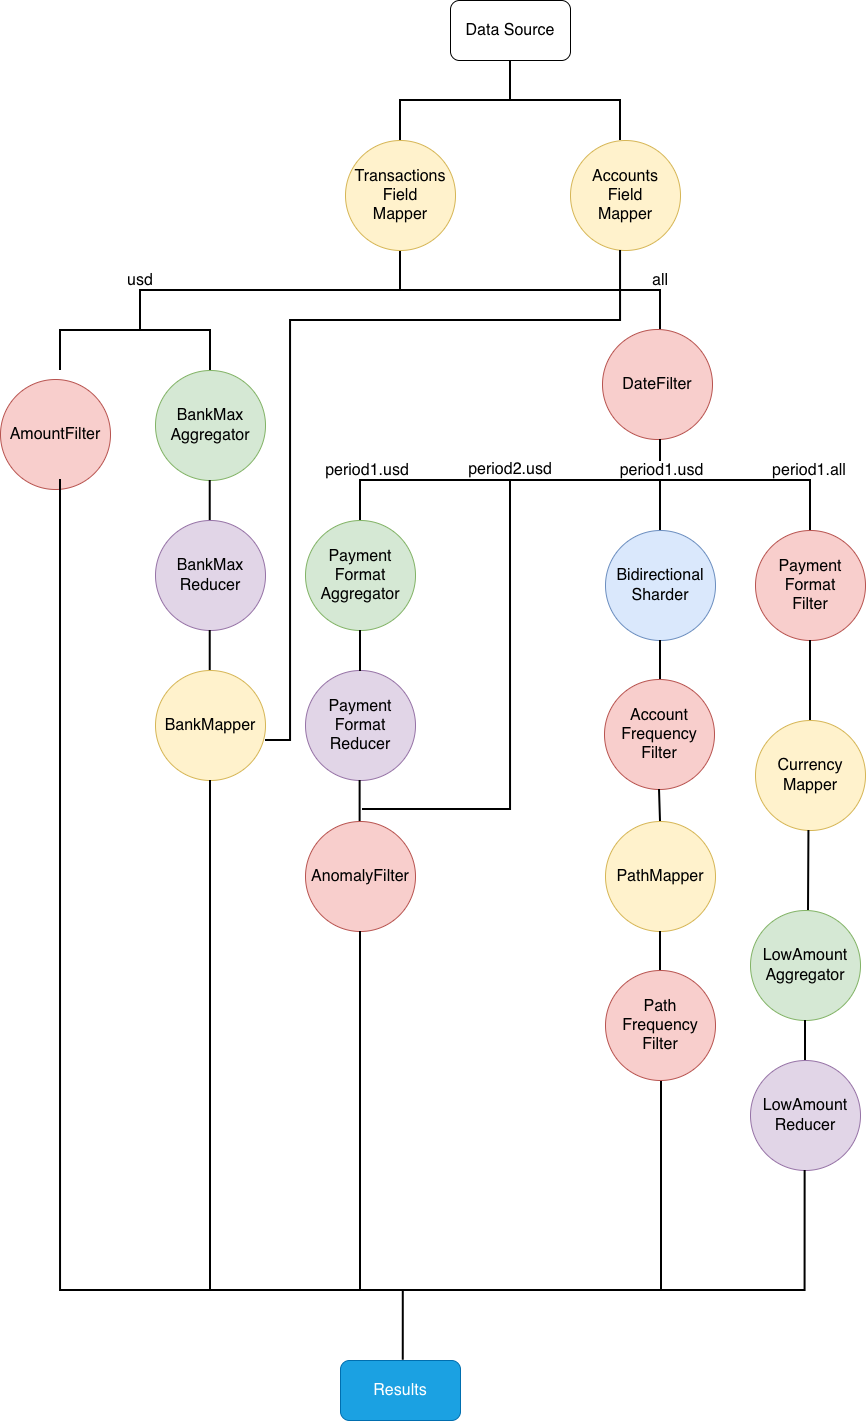

The diagram above was exported from draw.io. Its source (the exported page's mxGraphModel, read from the mxfile embedded in the PNG):
<mxGraphModel dx="983" dy="540" grid="1" gridSize="10" guides="1" tooltips="1" connect="1" arrows="1" fold="1" page="1" pageScale="1" pageWidth="1169" pageHeight="1654" math="0" shadow="0">
  <root>
    <mxCell id="Rw9HLZ3KA-LPDpBMjlBy-0" />
    <mxCell id="Rw9HLZ3KA-LPDpBMjlBy-1" parent="Rw9HLZ3KA-LPDpBMjlBy-0" />
    <mxCell id="Rw9HLZ3KA-LPDpBMjlBy-3" parent="Rw9HLZ3KA-LPDpBMjlBy-1" style="strokeWidth=2;html=1;shape=mxgraph.flowchart.annotation_2;align=left;labelPosition=right;pointerEvents=1;direction=south;" value="" vertex="1">
      <mxGeometry height="80" width="520" x="170" y="270" as="geometry" />
    </mxCell>
    <mxCell id="Rw9HLZ3KA-LPDpBMjlBy-4" parent="Rw9HLZ3KA-LPDpBMjlBy-1" style="text;html=1;strokeColor=none;fillColor=none;align=center;verticalAlign=middle;whiteSpace=wrap;rounded=0;" value="&lt;font style=&quot;font-size: 16px&quot;&gt;usd&lt;/font&gt;" vertex="1">
      <mxGeometry height="20" width="40" x="150" y="290" as="geometry" />
    </mxCell>
    <mxCell id="Rw9HLZ3KA-LPDpBMjlBy-6" parent="Rw9HLZ3KA-LPDpBMjlBy-1" style="text;html=1;strokeColor=none;fillColor=none;align=center;verticalAlign=middle;whiteSpace=wrap;rounded=0;" value="&lt;font style=&quot;font-size: 16px&quot;&gt;all&lt;/font&gt;" vertex="1">
      <mxGeometry height="20" width="60" x="660" y="290" as="geometry" />
    </mxCell>
    <mxCell id="Rw9HLZ3KA-LPDpBMjlBy-9" parent="Rw9HLZ3KA-LPDpBMjlBy-1" style="strokeWidth=2;html=1;shape=mxgraph.flowchart.annotation_1;align=left;pointerEvents=1;direction=south;" value="" vertex="1">
      <mxGeometry height="40" width="150" x="90" y="350" as="geometry" />
    </mxCell>
    <mxCell id="Rw9HLZ3KA-LPDpBMjlBy-15" parent="Rw9HLZ3KA-LPDpBMjlBy-1" style="ellipse;whiteSpace=wrap;html=1;aspect=fixed;fillColor=#f8cecc;strokeColor=#b85450;" value="&lt;font style=&quot;font-size: 16px&quot;&gt;AmountFilter&lt;/font&gt;" vertex="1">
      <mxGeometry height="110" width="110" x="30" y="399" as="geometry" />
    </mxCell>
    <mxCell id="Rw9HLZ3KA-LPDpBMjlBy-17" parent="Rw9HLZ3KA-LPDpBMjlBy-1" style="ellipse;whiteSpace=wrap;html=1;aspect=fixed;fillColor=#f8cecc;strokeColor=#b85450;" value="&lt;font style=&quot;font-size: 16px&quot;&gt;DateFilter&lt;/font&gt;" vertex="1">
      <mxGeometry height="110" width="110" x="632" y="349" as="geometry" />
    </mxCell>
    <mxCell id="Rw9HLZ3KA-LPDpBMjlBy-23" edge="1" parent="Rw9HLZ3KA-LPDpBMjlBy-1" source="X-O7DIUn5ZirLveAO1q6-0" style="endArrow=none;html=1;strokeWidth=2;entryX=0.5;entryY=1;entryDx=0;entryDy=0;edgeStyle=orthogonalEdgeStyle;rounded=0;curved=0;exitX=0.523;exitY=-0.005;exitDx=0;exitDy=0;exitPerimeter=0;" value="">
      <mxGeometry height="50" relative="1" width="50" as="geometry">
        <Array as="points">
          <mxPoint x="433" y="1310" />
          <mxPoint x="90" y="1310" />
        </Array>
        <mxPoint x="432" y="1310" as="sourcePoint" />
        <mxPoint x="90" y="499" as="targetPoint" />
      </mxGeometry>
    </mxCell>
    <mxCell id="Rw9HLZ3KA-LPDpBMjlBy-25" parent="Rw9HLZ3KA-LPDpBMjlBy-1" style="ellipse;whiteSpace=wrap;html=1;aspect=fixed;fillColor=#d5e8d4;strokeColor=#82b366;" value="&lt;span style=&quot;font-size: 16px; background-color: transparent; color: light-dark(rgb(0, 0, 0), rgb(255, 255, 255));&quot;&gt;BankMax&lt;/span&gt;&lt;div&gt;&lt;font style=&quot;font-size: 16px;&quot;&gt;Aggregator&lt;/font&gt;&lt;/div&gt;" vertex="1">
      <mxGeometry height="110" width="110" x="185" y="390" as="geometry" />
    </mxCell>
    <mxCell id="Rw9HLZ3KA-LPDpBMjlBy-27" parent="Rw9HLZ3KA-LPDpBMjlBy-1" style="ellipse;whiteSpace=wrap;html=1;aspect=fixed;fillColor=#fff2cc;strokeColor=#d6b656;" value="&lt;font style=&quot;font-size: 16px;&quot;&gt;BankMapper&lt;/font&gt;" vertex="1">
      <mxGeometry height="110" width="110" x="185" y="690" as="geometry" />
    </mxCell>
    <mxCell id="Rw9HLZ3KA-LPDpBMjlBy-30" edge="1" parent="Rw9HLZ3KA-LPDpBMjlBy-1" style="endArrow=none;html=1;strokeWidth=2;entryX=0.5;entryY=1;entryDx=0;entryDy=0;" target="Rw9HLZ3KA-LPDpBMjlBy-27" value="">
      <mxGeometry height="50" relative="1" width="50" as="geometry">
        <mxPoint x="240" y="1310" as="sourcePoint" />
        <mxPoint x="234.99999999999977" y="946" as="targetPoint" />
      </mxGeometry>
    </mxCell>
    <mxCell id="Rw9HLZ3KA-LPDpBMjlBy-33" parent="Rw9HLZ3KA-LPDpBMjlBy-1" style="strokeWidth=2;html=1;shape=mxgraph.flowchart.annotation_1;align=left;pointerEvents=1;direction=south;" value="" vertex="1">
      <mxGeometry height="40" width="150" x="390" y="500" as="geometry" />
    </mxCell>
    <mxCell id="Rw9HLZ3KA-LPDpBMjlBy-36" edge="1" parent="Rw9HLZ3KA-LPDpBMjlBy-1" style="endArrow=none;html=1;strokeWidth=2;" value="">
      <mxGeometry height="50" relative="1" width="50" as="geometry">
        <mxPoint x="690" y="499" as="sourcePoint" />
        <mxPoint x="690" y="459" as="targetPoint" />
      </mxGeometry>
    </mxCell>
    <mxCell id="SMwCZ5LRv8pxAXx6V5q--12" connectable="0" parent="Rw9HLZ3KA-LPDpBMjlBy-36" style="edgeLabel;html=1;align=center;verticalAlign=middle;resizable=0;points=[];" value="&lt;font style=&quot;font-size: 16px&quot;&gt;period1.usd&lt;/font&gt;" vertex="1">
      <mxGeometry relative="1" x="-0.5429" as="geometry">
        <mxPoint as="offset" />
      </mxGeometry>
    </mxCell>
    <mxCell id="Rw9HLZ3KA-LPDpBMjlBy-38" parent="Rw9HLZ3KA-LPDpBMjlBy-1" style="strokeWidth=2;html=1;shape=mxgraph.flowchart.annotation_1;align=left;pointerEvents=1;direction=south;" value="" vertex="1">
      <mxGeometry height="50" width="150" x="540" y="500" as="geometry" />
    </mxCell>
    <mxCell id="Rw9HLZ3KA-LPDpBMjlBy-39" parent="Rw9HLZ3KA-LPDpBMjlBy-1" style="strokeWidth=2;html=1;shape=mxgraph.flowchart.annotation_1;align=left;pointerEvents=1;direction=south;" value="" vertex="1">
      <mxGeometry height="55" width="150" x="690" y="500" as="geometry" />
    </mxCell>
    <mxCell id="Rw9HLZ3KA-LPDpBMjlBy-41" parent="Rw9HLZ3KA-LPDpBMjlBy-1" style="ellipse;whiteSpace=wrap;html=1;aspect=fixed;fillColor=#d5e8d4;strokeColor=#82b366;" value="&lt;font style=&quot;&quot;&gt;&lt;font style=&quot;font-size: 16px;&quot;&gt;Payment&lt;/font&gt;&lt;/font&gt;&lt;div&gt;&lt;font style=&quot;&quot;&gt;&lt;font style=&quot;font-size: 16px;&quot;&gt;Format&lt;br&gt;Aggregator&lt;/font&gt;&lt;br&gt;&lt;/font&gt;&lt;/div&gt;" vertex="1">
      <mxGeometry height="110" width="110" x="335" y="540" as="geometry" />
    </mxCell>
    <mxCell id="Rw9HLZ3KA-LPDpBMjlBy-43" parent="Rw9HLZ3KA-LPDpBMjlBy-1" style="ellipse;whiteSpace=wrap;html=1;aspect=fixed;fillColor=#f8cecc;strokeColor=#b85450;" value="&lt;font style=&quot;font-size: 16px&quot;&gt;AnomalyFilter&lt;/font&gt;" vertex="1">
      <mxGeometry height="110" width="110" x="335" y="841" as="geometry" />
    </mxCell>
    <mxCell id="Rw9HLZ3KA-LPDpBMjlBy-44" edge="1" parent="Rw9HLZ3KA-LPDpBMjlBy-1" style="endArrow=none;html=1;strokeWidth=2;edgeStyle=orthogonalEdgeStyle;rounded=0;curved=0;" value="">
      <mxGeometry height="50" relative="1" width="50" as="geometry">
        <Array as="points">
          <mxPoint x="540" y="829" />
        </Array>
        <mxPoint x="392" y="829" as="sourcePoint" />
        <mxPoint x="540" y="550" as="targetPoint" />
      </mxGeometry>
    </mxCell>
    <mxCell id="Rw9HLZ3KA-LPDpBMjlBy-46" edge="1" parent="Rw9HLZ3KA-LPDpBMjlBy-1" style="endArrow=none;html=1;strokeWidth=2;entryX=0.5;entryY=1;entryDx=0;entryDy=0;" target="Rw9HLZ3KA-LPDpBMjlBy-43" value="">
      <mxGeometry height="50" relative="1" width="50" as="geometry">
        <mxPoint x="390" y="1310" as="sourcePoint" />
        <mxPoint x="413" y="1062" as="targetPoint" />
      </mxGeometry>
    </mxCell>
    <mxCell id="Rw9HLZ3KA-LPDpBMjlBy-48" parent="Rw9HLZ3KA-LPDpBMjlBy-1" style="ellipse;whiteSpace=wrap;html=1;aspect=fixed;fillColor=#dae8fc;strokeColor=#6c8ebf;" value="&lt;font style=&quot;&quot;&gt;&lt;font style=&quot;font-size: 16px;&quot;&gt;Bidirectional&lt;br&gt;Sharder&lt;/font&gt;&lt;br&gt;&lt;/font&gt;" vertex="1">
      <mxGeometry height="110" width="110" x="635" y="550" as="geometry" />
    </mxCell>
    <mxCell id="Rw9HLZ3KA-LPDpBMjlBy-49" edge="1" parent="Rw9HLZ3KA-LPDpBMjlBy-1" style="endArrow=none;html=1;strokeWidth=2;" value="">
      <mxGeometry height="50" relative="1" width="50" as="geometry">
        <mxPoint x="689.9999999999998" y="770" as="sourcePoint" />
        <mxPoint x="689.9999999999998" y="660" as="targetPoint" />
      </mxGeometry>
    </mxCell>
    <mxCell id="Rw9HLZ3KA-LPDpBMjlBy-50" parent="Rw9HLZ3KA-LPDpBMjlBy-1" style="ellipse;whiteSpace=wrap;html=1;aspect=fixed;fillColor=#f8cecc;strokeColor=#b85450;" value="&lt;font style=&quot;&quot;&gt;&lt;font style=&quot;font-size: 16px;&quot;&gt;Account&lt;/font&gt;&lt;/font&gt;&lt;div&gt;&lt;font style=&quot;&quot;&gt;&lt;font style=&quot;font-size: 16px;&quot;&gt;Frequency&lt;br&gt;Filter&lt;/font&gt;&lt;br&gt;&lt;/font&gt;&lt;/div&gt;" vertex="1">
      <mxGeometry height="110" width="110" x="634" y="699" as="geometry" />
    </mxCell>
    <mxCell id="Rw9HLZ3KA-LPDpBMjlBy-51" edge="1" parent="Rw9HLZ3KA-LPDpBMjlBy-1" source="Rw9HLZ3KA-LPDpBMjlBy-52" style="endArrow=none;html=1;strokeWidth=2;entryX=0.5;entryY=1;entryDx=0;entryDy=0;exitX=0.5;exitY=0;exitDx=0;exitDy=0;" target="Rw9HLZ3KA-LPDpBMjlBy-50" value="">
      <mxGeometry height="50" relative="1" width="50" as="geometry">
        <mxPoint x="691.9999999999995" y="841" as="sourcePoint" />
        <mxPoint x="697" y="809" as="targetPoint" />
      </mxGeometry>
    </mxCell>
    <mxCell id="Rw9HLZ3KA-LPDpBMjlBy-52" parent="Rw9HLZ3KA-LPDpBMjlBy-1" style="ellipse;whiteSpace=wrap;html=1;aspect=fixed;fillColor=#fff2cc;strokeColor=#d6b656;fontSize=16;" value="&lt;font&gt;PathMapper&lt;br&gt;&lt;/font&gt;" vertex="1">
      <mxGeometry height="110" width="110" x="635" y="841" as="geometry" />
    </mxCell>
    <mxCell id="Rw9HLZ3KA-LPDpBMjlBy-53" edge="1" parent="Rw9HLZ3KA-LPDpBMjlBy-1" source="Rw9HLZ3KA-LPDpBMjlBy-54" style="endArrow=none;html=1;strokeWidth=2;entryX=0.5;entryY=1;entryDx=0;entryDy=0;" target="Rw9HLZ3KA-LPDpBMjlBy-52" value="">
      <mxGeometry height="50" relative="1" width="50" as="geometry">
        <mxPoint x="694.9999999999995" y="1061" as="sourcePoint" />
        <mxPoint x="694.9999999999995" y="951" as="targetPoint" />
      </mxGeometry>
    </mxCell>
    <mxCell id="Rw9HLZ3KA-LPDpBMjlBy-57" edge="1" parent="Rw9HLZ3KA-LPDpBMjlBy-1" style="endArrow=none;html=1;strokeWidth=2;edgeStyle=orthogonalEdgeStyle;rounded=0;curved=0;" value="">
      <mxGeometry height="50" relative="1" width="50" as="geometry">
        <mxPoint x="432" y="1310" as="sourcePoint" />
        <mxPoint x="690.9999999999995" y="1100" as="targetPoint" />
      </mxGeometry>
    </mxCell>
    <mxCell id="Rw9HLZ3KA-LPDpBMjlBy-58" parent="Rw9HLZ3KA-LPDpBMjlBy-1" style="ellipse;whiteSpace=wrap;html=1;aspect=fixed;fillColor=#f8cecc;strokeColor=#b85450;" value="&lt;font style=&quot;&quot;&gt;&lt;font style=&quot;font-size: 16px;&quot;&gt;Payment&lt;/font&gt;&lt;/font&gt;&lt;div&gt;&lt;font style=&quot;&quot;&gt;&lt;font style=&quot;font-size: 16px;&quot;&gt;Format&lt;br&gt;Filter&lt;/font&gt;&lt;br&gt;&lt;/font&gt;&lt;/div&gt;" vertex="1">
      <mxGeometry height="110" width="110" x="785" y="550" as="geometry" />
    </mxCell>
    <mxCell id="Rw9HLZ3KA-LPDpBMjlBy-61" parent="Rw9HLZ3KA-LPDpBMjlBy-1" style="ellipse;whiteSpace=wrap;html=1;aspect=fixed;fillColor=#d5e8d4;strokeColor=#82b366;" value="&lt;font style=&quot;&quot;&gt;&lt;font style=&quot;font-size: 16px;&quot;&gt;LowAmount&lt;br&gt;Aggregator&lt;/font&gt;&lt;br&gt;&lt;/font&gt;" vertex="1">
      <mxGeometry height="110" width="110" x="780" y="930" as="geometry" />
    </mxCell>
    <mxCell id="Rw9HLZ3KA-LPDpBMjlBy-62" parent="Rw9HLZ3KA-LPDpBMjlBy-1" style="ellipse;whiteSpace=wrap;html=1;aspect=fixed;fillColor=#fff2cc;strokeColor=#d6b656;" value="&lt;font&gt;&lt;font style=&quot;font-size: 16px&quot;&gt;Currency&lt;br&gt;Mapper&lt;/font&gt;&lt;br&gt;&lt;/font&gt;" vertex="1">
      <mxGeometry height="110" width="110" x="785" y="740" as="geometry" />
    </mxCell>
    <mxCell id="Rw9HLZ3KA-LPDpBMjlBy-65" parent="Rw9HLZ3KA-LPDpBMjlBy-1" style="ellipse;whiteSpace=wrap;html=1;aspect=fixed;fillColor=#e1d5e7;strokeColor=#9673a6;" value="&lt;span style=&quot;font-size: 16px;&quot;&gt;LowAmount&lt;/span&gt;&lt;div&gt;&lt;span style=&quot;font-size: 16px;&quot;&gt;Reducer&lt;/span&gt;&lt;/div&gt;" vertex="1">
      <mxGeometry height="110" width="110" x="780" y="1080" as="geometry" />
    </mxCell>
    <mxCell id="Rw9HLZ3KA-LPDpBMjlBy-66" edge="1" parent="Rw9HLZ3KA-LPDpBMjlBy-1" source="Rw9HLZ3KA-LPDpBMjlBy-65" style="endArrow=none;html=1;strokeWidth=2;entryX=0.5;entryY=1;entryDx=0;entryDy=0;exitX=0.5;exitY=0;exitDx=0;exitDy=0;" target="Rw9HLZ3KA-LPDpBMjlBy-61" value="">
      <mxGeometry height="50" relative="1" width="50" as="geometry">
        <mxPoint x="831.9099999999996" y="1153" as="sourcePoint" />
        <mxPoint x="831.9099999999996" y="1043" as="targetPoint" />
      </mxGeometry>
    </mxCell>
    <mxCell id="Rw9HLZ3KA-LPDpBMjlBy-67" parent="Rw9HLZ3KA-LPDpBMjlBy-1" style="text;html=1;strokeColor=none;fillColor=none;align=center;verticalAlign=middle;whiteSpace=wrap;rounded=0;" value="&lt;font style=&quot;font-size: 16px&quot;&gt;period1.usd&lt;/font&gt;" vertex="1">
      <mxGeometry height="20" width="40" x="377" y="480" as="geometry" />
    </mxCell>
    <mxCell id="Rw9HLZ3KA-LPDpBMjlBy-69" parent="Rw9HLZ3KA-LPDpBMjlBy-1" style="text;html=1;strokeColor=none;fillColor=none;align=center;verticalAlign=middle;whiteSpace=wrap;rounded=0;" value="&lt;span style=&quot;font-size: 16px&quot;&gt;period1.all&lt;/span&gt;" vertex="1">
      <mxGeometry height="20" width="60" x="809" y="480" as="geometry" />
    </mxCell>
    <mxCell id="Rw9HLZ3KA-LPDpBMjlBy-2" parent="Rw9HLZ3KA-LPDpBMjlBy-1" style="rounded=1;whiteSpace=wrap;html=1;fontSize=16;" value="Data Source" vertex="1">
      <mxGeometry height="60" width="120" x="480" y="20" as="geometry" />
    </mxCell>
    <mxCell id="SMwCZ5LRv8pxAXx6V5q--10" parent="Rw9HLZ3KA-LPDpBMjlBy-1" style="text;html=1;strokeColor=none;fillColor=none;align=center;verticalAlign=middle;whiteSpace=wrap;rounded=0;" value="&lt;font style=&quot;font-size: 16px&quot;&gt;period2.usd&lt;/font&gt;" vertex="1">
      <mxGeometry height="20" width="40" x="520" y="479" as="geometry" />
    </mxCell>
    <mxCell id="SMwCZ5LRv8pxAXx6V5q--11" edge="1" parent="Rw9HLZ3KA-LPDpBMjlBy-1" style="endArrow=none;html=1;strokeWidth=2;" target="Rw9HLZ3KA-LPDpBMjlBy-54" value="">
      <mxGeometry height="50" relative="1" width="50" as="geometry">
        <mxPoint x="694.9999999999995" y="1061" as="sourcePoint" />
        <mxPoint x="694.9999999999995" y="951" as="targetPoint" />
      </mxGeometry>
    </mxCell>
    <mxCell id="Rw9HLZ3KA-LPDpBMjlBy-54" parent="Rw9HLZ3KA-LPDpBMjlBy-1" style="ellipse;whiteSpace=wrap;html=1;aspect=fixed;fillColor=#f8cecc;strokeColor=#b85450;fontSize=16;" value="&lt;font&gt;Path&lt;/font&gt;&lt;div&gt;&lt;font&gt;Frequency&lt;br&gt;Filter&lt;br&gt;&lt;/font&gt;&lt;/div&gt;" vertex="1">
      <mxGeometry height="110" width="110" x="635" y="990" as="geometry" />
    </mxCell>
    <mxCell id="X-O7DIUn5ZirLveAO1q6-0" parent="Rw9HLZ3KA-LPDpBMjlBy-1" style="rounded=1;whiteSpace=wrap;html=1;fillColor=#1ba1e2;strokeColor=#006EAF;fontColor=#ffffff;" value="&lt;font style=&quot;font-size: 16px;&quot;&gt;Results&lt;/font&gt;" vertex="1">
      <mxGeometry height="60" width="120" x="370" y="1380" as="geometry" />
    </mxCell>
    <mxCell id="g_BdpoWSVeKuMN9QxI6U-0" edge="1" parent="Rw9HLZ3KA-LPDpBMjlBy-1" style="endArrow=none;html=1;strokeWidth=2;entryX=0.5;entryY=1;entryDx=0;entryDy=0;exitX=0.5;exitY=0;exitDx=0;exitDy=0;" value="">
      <mxGeometry height="50" relative="1" width="50" as="geometry">
        <mxPoint x="239.73000000000002" y="540" as="sourcePoint" />
        <mxPoint x="239.73000000000002" y="500" as="targetPoint" />
      </mxGeometry>
    </mxCell>
    <mxCell id="g_BdpoWSVeKuMN9QxI6U-1" parent="Rw9HLZ3KA-LPDpBMjlBy-1" style="ellipse;whiteSpace=wrap;html=1;aspect=fixed;fillColor=#e1d5e7;strokeColor=#9673a6;" value="&lt;font style=&quot;font-size: 16px;&quot;&gt;BankMax&lt;/font&gt;&lt;div&gt;&lt;font style=&quot;font-size: 16px;&quot;&gt;Reducer&lt;/font&gt;&lt;/div&gt;" vertex="1">
      <mxGeometry height="110" width="110" x="185" y="540" as="geometry" />
    </mxCell>
    <mxCell id="mtw5C6jtT1zPhveRexv5-0" edge="1" parent="Rw9HLZ3KA-LPDpBMjlBy-1" style="endArrow=none;html=1;strokeWidth=2;entryX=0.5;entryY=1;entryDx=0;entryDy=0;exitX=0.5;exitY=0;exitDx=0;exitDy=0;" value="">
      <mxGeometry height="50" relative="1" width="50" as="geometry">
        <mxPoint x="239.73000000000002" y="690" as="sourcePoint" />
        <mxPoint x="239.73000000000002" y="650" as="targetPoint" />
      </mxGeometry>
    </mxCell>
    <mxCell id="64315jjsRvy0tJI5tYAB-0" parent="Rw9HLZ3KA-LPDpBMjlBy-1" style="ellipse;whiteSpace=wrap;html=1;aspect=fixed;fillColor=#e1d5e7;strokeColor=#9673a6;" value="&lt;span style=&quot;font-size: 16px;&quot;&gt;Payment&lt;/span&gt;&lt;div&gt;&lt;span style=&quot;font-size: 16px;&quot;&gt;Format&lt;br&gt;&lt;/span&gt;&lt;div&gt;&lt;font style=&quot;font-size: 16px;&quot;&gt;Reducer&lt;/font&gt;&lt;/div&gt;&lt;/div&gt;" vertex="1">
      <mxGeometry height="110" width="110" x="335" y="690" as="geometry" />
    </mxCell>
    <mxCell id="64315jjsRvy0tJI5tYAB-1" edge="1" parent="Rw9HLZ3KA-LPDpBMjlBy-1" style="endArrow=none;html=1;strokeWidth=2;entryX=0.5;entryY=1;entryDx=0;entryDy=0;exitX=0.5;exitY=0;exitDx=0;exitDy=0;" value="">
      <mxGeometry height="50" relative="1" width="50" as="geometry">
        <mxPoint x="390" y="691" as="sourcePoint" />
        <mxPoint x="390" y="650" as="targetPoint" />
      </mxGeometry>
    </mxCell>
    <mxCell id="ySSzUp4F5lknS15M5a_7-0" edge="1" parent="Rw9HLZ3KA-LPDpBMjlBy-1" style="endArrow=none;html=1;strokeWidth=2;entryX=0.5;entryY=1;entryDx=0;entryDy=0;exitX=0.5;exitY=0;exitDx=0;exitDy=0;" value="">
      <mxGeometry height="50" relative="1" width="50" as="geometry">
        <mxPoint x="389.63" y="841" as="sourcePoint" />
        <mxPoint x="389.63" y="800" as="targetPoint" />
      </mxGeometry>
    </mxCell>
    <mxCell id="0Lugh25_lTIcsGezQ5mv-1" edge="1" parent="Rw9HLZ3KA-LPDpBMjlBy-1" style="endArrow=none;html=1;rounded=0;strokeWidth=2;edgeStyle=orthogonalEdgeStyle;" value="">
      <mxGeometry height="50" relative="1" width="50" as="geometry">
        <mxPoint x="692" y="1310" as="sourcePoint" />
        <mxPoint x="834.64" y="1190" as="targetPoint" />
      </mxGeometry>
    </mxCell>
    <mxCell id="Sqbhhn4PHsbeOP_rvk9C-0" parent="Rw9HLZ3KA-LPDpBMjlBy-1" style="ellipse;whiteSpace=wrap;html=1;aspect=fixed;fillColor=#fff2cc;strokeColor=#d6b656;" value="&lt;font style=&quot;font-size: 16px;&quot;&gt;Transactions&lt;/font&gt;&lt;div&gt;&lt;font style=&quot;font-size: 16px;&quot;&gt;Field&lt;/font&gt;&lt;/div&gt;&lt;div&gt;&lt;font style=&quot;font-size: 16px;&quot;&gt;Mapper&lt;/font&gt;&lt;/div&gt;" vertex="1">
      <mxGeometry height="110" width="110" x="375" y="160" as="geometry" />
    </mxCell>
    <mxCell id="Sqbhhn4PHsbeOP_rvk9C-1" parent="Rw9HLZ3KA-LPDpBMjlBy-1" style="ellipse;whiteSpace=wrap;html=1;aspect=fixed;fillColor=#fff2cc;strokeColor=#d6b656;" value="&lt;font style=&quot;font-size: 16px;&quot;&gt;Accounts&lt;/font&gt;&lt;div&gt;&lt;font style=&quot;font-size: 16px;&quot;&gt;Field&lt;/font&gt;&lt;/div&gt;&lt;div&gt;&lt;font style=&quot;font-size: 16px;&quot;&gt;Mapper&lt;/font&gt;&lt;/div&gt;" vertex="1">
      <mxGeometry height="110" width="110" x="600" y="160" as="geometry" />
    </mxCell>
    <mxCell id="xvQuUBv6AGGS3xdvNyE_-0" parent="Rw9HLZ3KA-LPDpBMjlBy-1" style="strokeWidth=2;html=1;shape=mxgraph.flowchart.annotation_2;align=left;labelPosition=right;pointerEvents=1;direction=south;" value="" vertex="1">
      <mxGeometry height="80" width="220" x="430" y="80" as="geometry" />
    </mxCell>
    <mxCell id="y_xK2zAOQ0GRUeXeqZNe-0" edge="1" parent="Rw9HLZ3KA-LPDpBMjlBy-1" source="Rw9HLZ3KA-LPDpBMjlBy-62" style="endArrow=none;html=1;strokeWidth=2;entryX=0.5;entryY=1;entryDx=0;entryDy=0;exitX=0.5;exitY=0;exitDx=0;exitDy=0;" value="">
      <mxGeometry height="50" relative="1" width="50" as="geometry">
        <mxPoint x="840" y="700" as="sourcePoint" />
        <mxPoint x="840" y="660" as="targetPoint" />
      </mxGeometry>
    </mxCell>
    <mxCell id="y_xK2zAOQ0GRUeXeqZNe-1" edge="1" parent="Rw9HLZ3KA-LPDpBMjlBy-1" style="endArrow=none;html=1;strokeWidth=2;entryX=0.5;entryY=1;entryDx=0;entryDy=0;" value="">
      <mxGeometry height="50" relative="1" width="50" as="geometry">
        <mxPoint x="838" y="930" as="sourcePoint" />
        <mxPoint x="838.44" y="850" as="targetPoint" />
      </mxGeometry>
    </mxCell>
    <mxCell id="LxuzONe80xjtwLU6b7lM-2" edge="1" parent="Rw9HLZ3KA-LPDpBMjlBy-1" style="endArrow=none;html=1;strokeWidth=2;edgeStyle=orthogonalEdgeStyle;rounded=0;jumpStyle=none;" value="">
      <mxGeometry height="50" relative="1" width="50" as="geometry">
        <Array as="points">
          <mxPoint x="320" y="760" />
          <mxPoint x="320" y="340" />
          <mxPoint x="650" y="340" />
          <mxPoint x="650" y="270" />
        </Array>
        <mxPoint x="295" y="760" as="sourcePoint" />
        <mxPoint x="650" y="270" as="targetPoint" />
      </mxGeometry>
    </mxCell>
  </root>
</mxGraphModel>